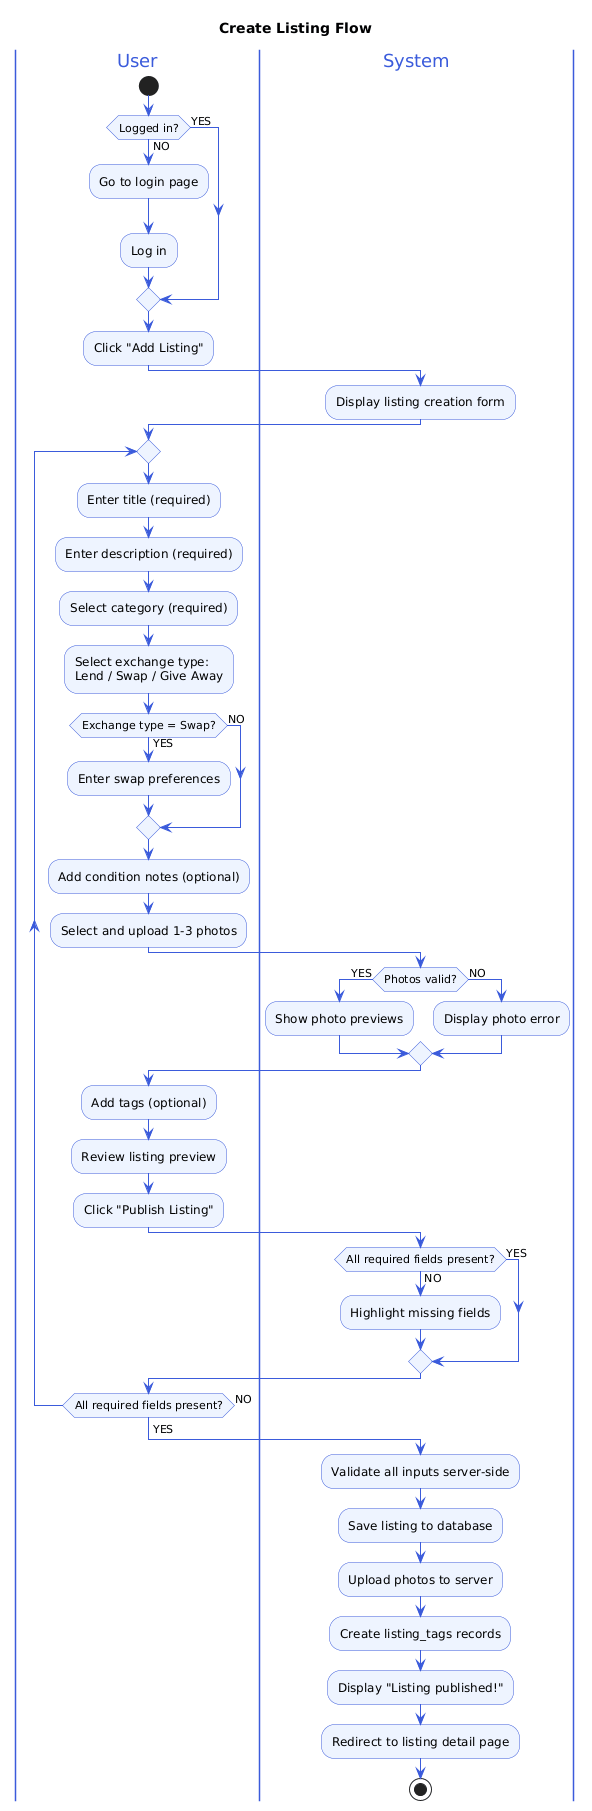

The diagram above was rendered by PlantUML. Its source (embedded in the PNG):
@startuml
title Create Listing Flow
skinparam ActivityBackgroundColor #EEF4FF
skinparam ActivityBorderColor #3B5BDB
skinparam ArrowColor #3B5BDB
skinparam DiamondBackgroundColor #FFF3BF
skinparam DiamondBorderColor #F59F00
skinparam SwimlaneBorderColor #3B5BDB
skinparam SwimlaneTitleFontColor #3B5BDB

|User|
start

if (Logged in?) then (NO)
  :Go to login page;
  :Log in;
else (YES)
endif

:Click "Add Listing";

|System|
:Display listing creation form;

|User|
repeat
  :Enter title (required);
  :Enter description (required);
  :Select category (required);
  :Select exchange type:\nLend / Swap / Give Away;

  if (Exchange type = Swap?) then (YES)
    :Enter swap preferences;
  else (NO)
  endif

  :Add condition notes (optional);
  :Select and upload 1-3 photos;

|System|
  if (Photos valid?) then (YES)
    :Show photo previews;
  else (NO)
    :Display photo error;
  endif

|User|
  :Add tags (optional);
  :Review listing preview;
  :Click "Publish Listing";

|System|
  if (All required fields present?) then (YES)
  else (NO)
    :Highlight missing fields;
  endif

|User|
repeat while (All required fields present?) is (NO)
-> YES;

|System|
:Validate all inputs server-side;
:Save listing to database;
:Upload photos to server;
:Create listing_tags records;
:Display "Listing published!";
:Redirect to listing detail page;

stop
@enduml